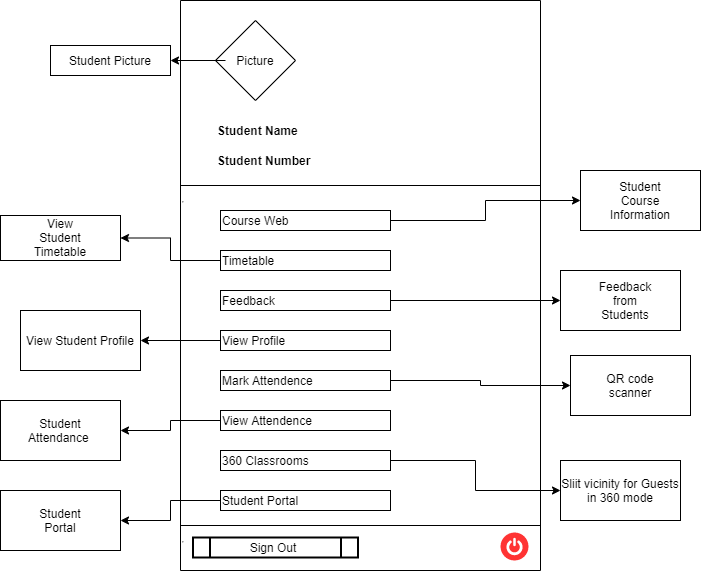

The diagram above was exported from draw.io. Its source (the exported page's mxGraphModel, read from the mxfile embedded in the PNG):
<mxGraphModel dx="1185" dy="662" grid="1" gridSize="10" guides="1" tooltips="1" connect="1" arrows="1" fold="1" page="1" pageScale="1" pageWidth="850" pageHeight="1100" math="0" shadow="0">
  <root>
    <mxCell id="0" />
    <mxCell id="1" parent="0" />
    <mxCell id="BVVDboSNFCRUBNBMhAnc-7" value="" style="rounded=0;whiteSpace=wrap;html=1;" vertex="1" parent="1">
      <mxGeometry x="40" y="540" width="120" height="60" as="geometry" />
    </mxCell>
    <mxCell id="8qBb3X1NrXv-qP5KDf2n-1" value="" style="rounded=0;whiteSpace=wrap;html=1;direction=south;" parent="1" vertex="1">
      <mxGeometry x="220" y="50" width="360" height="570" as="geometry" />
    </mxCell>
    <mxCell id="8qBb3X1NrXv-qP5KDf2n-32" style="edgeStyle=orthogonalEdgeStyle;rounded=0;orthogonalLoop=1;jettySize=auto;html=1;fontSize=12;" parent="1" source="8qBb3X1NrXv-qP5KDf2n-5" target="8qBb3X1NrXv-qP5KDf2n-33" edge="1">
      <mxGeometry relative="1" as="geometry">
        <mxPoint x="620" y="270" as="targetPoint" />
      </mxGeometry>
    </mxCell>
    <mxCell id="8qBb3X1NrXv-qP5KDf2n-5" value="" style="rounded=0;whiteSpace=wrap;html=1;" parent="1" vertex="1">
      <mxGeometry x="260" y="260" width="170" height="20" as="geometry" />
    </mxCell>
    <mxCell id="8qBb3X1NrXv-qP5KDf2n-6" value="&lt;b&gt;Student Name&lt;/b&gt;" style="text;html=1;strokeColor=none;fillColor=none;align=left;verticalAlign=middle;whiteSpace=wrap;rounded=0;" parent="1" vertex="1">
      <mxGeometry x="255" y="170" width="90" height="20" as="geometry" />
    </mxCell>
    <mxCell id="8qBb3X1NrXv-qP5KDf2n-8" value="&lt;b&gt;Student Number&lt;/b&gt;" style="text;html=1;strokeColor=none;fillColor=none;align=left;verticalAlign=middle;whiteSpace=wrap;rounded=0;" parent="1" vertex="1">
      <mxGeometry x="255" y="200" width="100" height="20" as="geometry" />
    </mxCell>
    <mxCell id="8qBb3X1NrXv-qP5KDf2n-10" value="&lt;p style=&quot;line-height: 0.6&quot;&gt;&lt;/p&gt;&lt;hr&gt;&lt;p&gt;&lt;/p&gt;" style="line;strokeWidth=0.5;html=1;align=left;fontSize=6;" parent="1" vertex="1">
      <mxGeometry x="220" y="230" width="360" height="10" as="geometry" />
    </mxCell>
    <mxCell id="8qBb3X1NrXv-qP5KDf2n-35" value="" style="edgeStyle=orthogonalEdgeStyle;rounded=0;orthogonalLoop=1;jettySize=auto;html=1;fontSize=12;" parent="1" source="8qBb3X1NrXv-qP5KDf2n-11" target="8qBb3X1NrXv-qP5KDf2n-34" edge="1">
      <mxGeometry relative="1" as="geometry" />
    </mxCell>
    <mxCell id="8qBb3X1NrXv-qP5KDf2n-11" value="" style="rounded=0;whiteSpace=wrap;html=1;" parent="1" vertex="1">
      <mxGeometry x="260" y="300" width="170" height="20" as="geometry" />
    </mxCell>
    <mxCell id="8qBb3X1NrXv-qP5KDf2n-37" value="" style="edgeStyle=orthogonalEdgeStyle;rounded=0;orthogonalLoop=1;jettySize=auto;html=1;fontSize=12;" parent="1" source="8qBb3X1NrXv-qP5KDf2n-12" target="8qBb3X1NrXv-qP5KDf2n-36" edge="1">
      <mxGeometry relative="1" as="geometry" />
    </mxCell>
    <mxCell id="8qBb3X1NrXv-qP5KDf2n-12" value="" style="rounded=0;whiteSpace=wrap;html=1;" parent="1" vertex="1">
      <mxGeometry x="260" y="340" width="170" height="20" as="geometry" />
    </mxCell>
    <mxCell id="8qBb3X1NrXv-qP5KDf2n-13" value="" style="rounded=0;whiteSpace=wrap;html=1;" parent="1" vertex="1">
      <mxGeometry x="260" y="380" width="170" height="20" as="geometry" />
    </mxCell>
    <mxCell id="8qBb3X1NrXv-qP5KDf2n-43" value="" style="edgeStyle=orthogonalEdgeStyle;rounded=0;orthogonalLoop=1;jettySize=auto;html=1;fontSize=12;" parent="1" source="8qBb3X1NrXv-qP5KDf2n-14" target="8qBb3X1NrXv-qP5KDf2n-42" edge="1">
      <mxGeometry relative="1" as="geometry" />
    </mxCell>
    <mxCell id="8qBb3X1NrXv-qP5KDf2n-14" value="" style="rounded=0;whiteSpace=wrap;html=1;" parent="1" vertex="1">
      <mxGeometry x="260" y="460" width="170" height="20" as="geometry" />
    </mxCell>
    <mxCell id="8qBb3X1NrXv-qP5KDf2n-41" value="" style="edgeStyle=orthogonalEdgeStyle;rounded=0;orthogonalLoop=1;jettySize=auto;html=1;fontSize=12;" parent="1" source="8qBb3X1NrXv-qP5KDf2n-15" target="8qBb3X1NrXv-qP5KDf2n-40" edge="1">
      <mxGeometry relative="1" as="geometry" />
    </mxCell>
    <mxCell id="8qBb3X1NrXv-qP5KDf2n-15" value="" style="rounded=0;whiteSpace=wrap;html=1;" parent="1" vertex="1">
      <mxGeometry x="260" y="420" width="170" height="20" as="geometry" />
    </mxCell>
    <mxCell id="8qBb3X1NrXv-qP5KDf2n-17" value="" style="rhombus;whiteSpace=wrap;html=1;fontSize=6;strokeWidth=1;align=left;" parent="1" vertex="1">
      <mxGeometry x="255" y="70" width="80" height="80" as="geometry" />
    </mxCell>
    <mxCell id="8qBb3X1NrXv-qP5KDf2n-30" value="" style="edgeStyle=orthogonalEdgeStyle;rounded=0;orthogonalLoop=1;jettySize=auto;html=1;fontSize=12;" parent="1" source="8qBb3X1NrXv-qP5KDf2n-4" target="8qBb3X1NrXv-qP5KDf2n-29" edge="1">
      <mxGeometry relative="1" as="geometry" />
    </mxCell>
    <mxCell id="8qBb3X1NrXv-qP5KDf2n-4" value="Picture" style="text;html=1;strokeColor=none;fillColor=none;align=center;verticalAlign=middle;whiteSpace=wrap;rounded=0;" parent="1" vertex="1">
      <mxGeometry x="265" y="95" width="60" height="30" as="geometry" />
    </mxCell>
    <mxCell id="8qBb3X1NrXv-qP5KDf2n-18" value="Course Web" style="text;html=1;strokeColor=none;fillColor=none;align=left;verticalAlign=middle;whiteSpace=wrap;rounded=0;fontSize=12;" parent="1" vertex="1">
      <mxGeometry x="260" y="255" width="80" height="30" as="geometry" />
    </mxCell>
    <mxCell id="8qBb3X1NrXv-qP5KDf2n-19" value="Timetable" style="text;html=1;strokeColor=none;fillColor=none;align=left;verticalAlign=middle;whiteSpace=wrap;rounded=0;fontSize=12;" parent="1" vertex="1">
      <mxGeometry x="260" y="295" width="60" height="30" as="geometry" />
    </mxCell>
    <mxCell id="8qBb3X1NrXv-qP5KDf2n-20" value="Feedback" style="text;html=1;strokeColor=none;fillColor=none;align=left;verticalAlign=middle;whiteSpace=wrap;rounded=0;fontSize=12;" parent="1" vertex="1">
      <mxGeometry x="260" y="335" width="60" height="30" as="geometry" />
    </mxCell>
    <mxCell id="8qBb3X1NrXv-qP5KDf2n-39" value="" style="edgeStyle=orthogonalEdgeStyle;rounded=0;orthogonalLoop=1;jettySize=auto;html=1;fontSize=12;" parent="1" source="8qBb3X1NrXv-qP5KDf2n-21" target="8qBb3X1NrXv-qP5KDf2n-38" edge="1">
      <mxGeometry relative="1" as="geometry" />
    </mxCell>
    <mxCell id="8qBb3X1NrXv-qP5KDf2n-21" value="View Profile" style="text;html=1;strokeColor=none;fillColor=none;align=left;verticalAlign=middle;whiteSpace=wrap;rounded=0;fontSize=12;" parent="1" vertex="1">
      <mxGeometry x="260" y="375" width="70" height="30" as="geometry" />
    </mxCell>
    <mxCell id="8qBb3X1NrXv-qP5KDf2n-22" value="View Attendence" style="text;html=1;strokeColor=none;fillColor=none;align=left;verticalAlign=middle;whiteSpace=wrap;rounded=0;fontSize=12;" parent="1" vertex="1">
      <mxGeometry x="260" y="455" width="110" height="30" as="geometry" />
    </mxCell>
    <mxCell id="8qBb3X1NrXv-qP5KDf2n-23" value="Mark Attendence" style="text;html=1;strokeColor=none;fillColor=none;align=left;verticalAlign=middle;whiteSpace=wrap;rounded=0;fontSize=12;" parent="1" vertex="1">
      <mxGeometry x="260" y="415" width="110" height="30" as="geometry" />
    </mxCell>
    <mxCell id="8qBb3X1NrXv-qP5KDf2n-25" value="&lt;p style=&quot;line-height: 0.6&quot;&gt;&lt;/p&gt;&lt;hr&gt;&lt;p&gt;&lt;/p&gt;" style="line;strokeWidth=0.5;html=1;align=left;fontSize=6;" parent="1" vertex="1">
      <mxGeometry x="220" y="570" width="360" height="10" as="geometry" />
    </mxCell>
    <mxCell id="8qBb3X1NrXv-qP5KDf2n-29" value="" style="whiteSpace=wrap;html=1;fontSize=12;strokeWidth=1;align=left;" parent="1" vertex="1">
      <mxGeometry x="90" y="95" width="120" height="30" as="geometry" />
    </mxCell>
    <mxCell id="8qBb3X1NrXv-qP5KDf2n-31" value="Student Picture" style="text;html=1;strokeColor=none;fillColor=none;align=center;verticalAlign=middle;whiteSpace=wrap;rounded=0;fontSize=12;" parent="1" vertex="1">
      <mxGeometry x="105" y="95" width="90" height="30" as="geometry" />
    </mxCell>
    <mxCell id="8qBb3X1NrXv-qP5KDf2n-33" value="" style="rounded=0;whiteSpace=wrap;html=1;fontSize=12;strokeWidth=1;align=left;" parent="1" vertex="1">
      <mxGeometry x="620" y="220" width="120" height="60" as="geometry" />
    </mxCell>
    <mxCell id="8qBb3X1NrXv-qP5KDf2n-34" value="" style="whiteSpace=wrap;html=1;rounded=0;" parent="1" vertex="1">
      <mxGeometry x="40" y="265" width="120" height="45" as="geometry" />
    </mxCell>
    <mxCell id="8qBb3X1NrXv-qP5KDf2n-36" value="" style="whiteSpace=wrap;html=1;rounded=0;" parent="1" vertex="1">
      <mxGeometry x="600" y="320" width="120" height="60" as="geometry" />
    </mxCell>
    <mxCell id="8qBb3X1NrXv-qP5KDf2n-38" value="View Student Profile" style="whiteSpace=wrap;html=1;fontSize=12;strokeWidth=1;align=center;" parent="1" vertex="1">
      <mxGeometry x="60" y="360" width="120" height="60" as="geometry" />
    </mxCell>
    <mxCell id="8qBb3X1NrXv-qP5KDf2n-40" value="" style="whiteSpace=wrap;html=1;rounded=0;" parent="1" vertex="1">
      <mxGeometry x="610" y="405" width="120" height="60" as="geometry" />
    </mxCell>
    <mxCell id="8qBb3X1NrXv-qP5KDf2n-42" value="" style="rounded=0;whiteSpace=wrap;html=1;" parent="1" vertex="1">
      <mxGeometry x="40" y="450" width="120" height="60" as="geometry" />
    </mxCell>
    <mxCell id="8qBb3X1NrXv-qP5KDf2n-44" value="View Student Timetable" style="text;html=1;strokeColor=none;fillColor=none;align=center;verticalAlign=middle;whiteSpace=wrap;rounded=0;fontSize=12;" parent="1" vertex="1">
      <mxGeometry x="70" y="272.5" width="60" height="30" as="geometry" />
    </mxCell>
    <mxCell id="8qBb3X1NrXv-qP5KDf2n-46" value="Student Portal" style="text;html=1;strokeColor=none;fillColor=none;align=center;verticalAlign=middle;whiteSpace=wrap;rounded=0;fontSize=12;" parent="1" vertex="1">
      <mxGeometry x="70" y="555" width="60" height="30" as="geometry" />
    </mxCell>
    <mxCell id="8qBb3X1NrXv-qP5KDf2n-47" value="Student Attendance&amp;nbsp;" style="text;html=1;strokeColor=none;fillColor=none;align=center;verticalAlign=middle;whiteSpace=wrap;rounded=0;fontSize=12;" parent="1" vertex="1">
      <mxGeometry x="70" y="465" width="60" height="30" as="geometry" />
    </mxCell>
    <mxCell id="8qBb3X1NrXv-qP5KDf2n-48" value="Student Course Information" style="text;html=1;strokeColor=none;fillColor=none;align=center;verticalAlign=middle;whiteSpace=wrap;rounded=0;fontSize=12;" parent="1" vertex="1">
      <mxGeometry x="650" y="235" width="60" height="30" as="geometry" />
    </mxCell>
    <mxCell id="8qBb3X1NrXv-qP5KDf2n-49" value="Feedback from Students" style="text;html=1;strokeColor=none;fillColor=none;align=center;verticalAlign=middle;whiteSpace=wrap;rounded=0;fontSize=12;" parent="1" vertex="1">
      <mxGeometry x="630" y="335" width="70" height="30" as="geometry" />
    </mxCell>
    <mxCell id="8qBb3X1NrXv-qP5KDf2n-50" value="QR code scanner" style="text;html=1;strokeColor=none;fillColor=none;align=center;verticalAlign=middle;whiteSpace=wrap;rounded=0;fontSize=12;" parent="1" vertex="1">
      <mxGeometry x="640" y="420" width="60" height="30" as="geometry" />
    </mxCell>
    <mxCell id="BVVDboSNFCRUBNBMhAnc-2" value="" style="group" vertex="1" connectable="0" parent="1">
      <mxGeometry x="232.5" y="582" width="165" height="30" as="geometry" />
    </mxCell>
    <mxCell id="8qBb3X1NrXv-qP5KDf2n-26" value="" style="shape=process;whiteSpace=wrap;html=1;backgroundOutline=1;fontSize=12;strokeWidth=2;align=left;" parent="BVVDboSNFCRUBNBMhAnc-2" vertex="1">
      <mxGeometry y="5" width="165" height="20" as="geometry" />
    </mxCell>
    <mxCell id="8qBb3X1NrXv-qP5KDf2n-27" value="Sign Out" style="text;html=1;strokeColor=none;fillColor=none;align=center;verticalAlign=middle;whiteSpace=wrap;rounded=0;fontSize=12;" parent="BVVDboSNFCRUBNBMhAnc-2" vertex="1">
      <mxGeometry x="50" width="60" height="30" as="geometry" />
    </mxCell>
    <mxCell id="BVVDboSNFCRUBNBMhAnc-10" style="edgeStyle=orthogonalEdgeStyle;rounded=0;orthogonalLoop=1;jettySize=auto;html=1;" edge="1" parent="1" source="BVVDboSNFCRUBNBMhAnc-3" target="BVVDboSNFCRUBNBMhAnc-9">
      <mxGeometry relative="1" as="geometry" />
    </mxCell>
    <mxCell id="BVVDboSNFCRUBNBMhAnc-3" value="360 Classrooms&amp;nbsp;" style="rounded=0;whiteSpace=wrap;html=1;align=left;" vertex="1" parent="1">
      <mxGeometry x="260" y="500" width="170" height="20" as="geometry" />
    </mxCell>
    <mxCell id="BVVDboSNFCRUBNBMhAnc-8" style="edgeStyle=orthogonalEdgeStyle;rounded=0;orthogonalLoop=1;jettySize=auto;html=1;entryX=1;entryY=0.5;entryDx=0;entryDy=0;" edge="1" parent="1" source="BVVDboSNFCRUBNBMhAnc-5" target="BVVDboSNFCRUBNBMhAnc-7">
      <mxGeometry relative="1" as="geometry" />
    </mxCell>
    <mxCell id="BVVDboSNFCRUBNBMhAnc-5" value="Student Portal" style="rounded=0;whiteSpace=wrap;html=1;align=left;" vertex="1" parent="1">
      <mxGeometry x="260" y="540" width="170" height="20" as="geometry" />
    </mxCell>
    <mxCell id="BVVDboSNFCRUBNBMhAnc-6" value="" style="sketch=0;html=1;aspect=fixed;strokeColor=none;shadow=0;align=center;verticalAlign=top;fillColor=#FF3333;shape=mxgraph.gcp2.a7_power" vertex="1" parent="1">
      <mxGeometry x="540" y="582" width="28" height="28" as="geometry" />
    </mxCell>
    <mxCell id="BVVDboSNFCRUBNBMhAnc-9" value="Sliit vicinity for Guests in 360 mode" style="whiteSpace=wrap;html=1;fontSize=12;strokeWidth=1;align=center;" vertex="1" parent="1">
      <mxGeometry x="600" y="510" width="120" height="60" as="geometry" />
    </mxCell>
  </root>
</mxGraphModel>